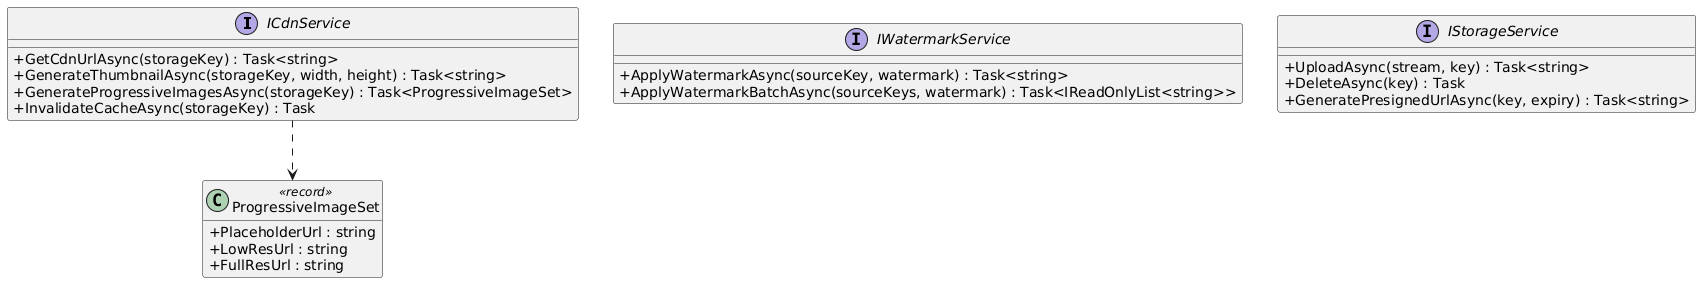

The diagram above was rendered by PlantUML. Its source (embedded in the PNG):
@startuml
skinparam classAttributeIconSize 0
skinparam linetype ortho
hide empty methods

interface ICdnService {
  +GetCdnUrlAsync(storageKey) : Task<string>
  +GenerateThumbnailAsync(storageKey, width, height) : Task<string>
  +GenerateProgressiveImagesAsync(storageKey) : Task<ProgressiveImageSet>
  +InvalidateCacheAsync(storageKey) : Task
}

interface IWatermarkService {
  +ApplyWatermarkAsync(sourceKey, watermark) : Task<string>
  +ApplyWatermarkBatchAsync(sourceKeys, watermark) : Task<IReadOnlyList<string>>
}

interface IStorageService {
  +UploadAsync(stream, key) : Task<string>
  +DeleteAsync(key) : Task
  +GeneratePresignedUrlAsync(key, expiry) : Task<string>
}

class ProgressiveImageSet <<record>> {
  +PlaceholderUrl : string
  +LowResUrl : string
  +FullResUrl : string
}

ICdnService ..> ProgressiveImageSet

@enduml